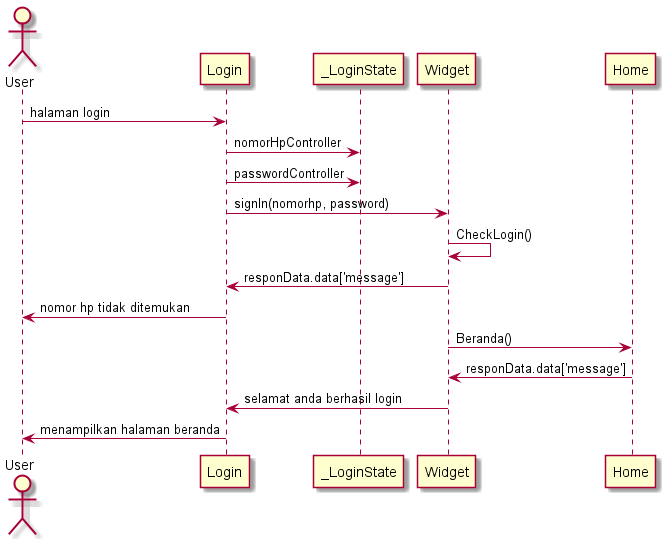

The diagram above was rendered by PlantUML. Its source (embedded in the PNG):
@startuml 

actor User 
User -> Login : halaman login 
Login -> _LoginState : nomorHpController
Login -> _LoginState : passwordController
Login -> Widget : signIn(nomorhp, password)
Widget -> Widget : CheckLogin()
Widget -> Login : responData.data['message']
Login -> User : nomor hp tidak ditemukan
Widget -> Home : Beranda()
Home -> Widget : responData.data['message']
Widget -> Login : selamat anda berhasil login
Login -> User : menampilkan halaman beranda


@enduml